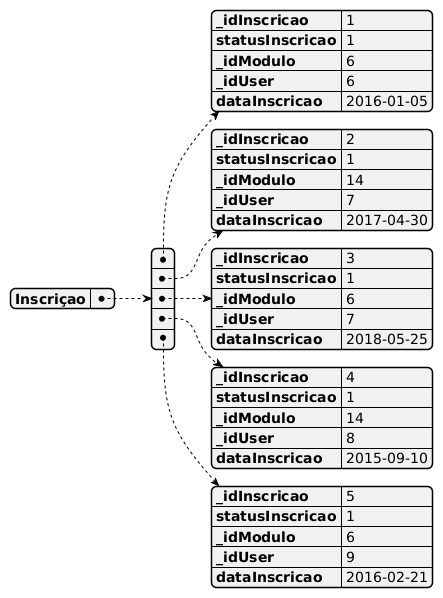

The diagram above was rendered by PlantUML. Its source (embedded in the PNG):
@startjson
{
  "Inscriçao": [
    {
      "_idInscricao": 1,  
      "statusInscricao": 1,
      "_idModulo": 6,
      "_idUser": 6,
      "dataInscricao": "2016-01-05"
    },
    {
      "_idInscricao": 2,    
      "statusInscricao": 1,
      "_idModulo": 14,
      "_idUser": 7,
      "dataInscricao": "2017-04-30"
    },
    {
      "_idInscricao": 3,    
      "statusInscricao": 1,
      "_idModulo": 6,
      "_idUser": 7,
      "dataInscricao": "2018-05-25"
    },
    {
      "_idInscricao": 4,  
      "statusInscricao": 1,
      "_idModulo": 14,
      "_idUser": 8,
      "dataInscricao": "2015-09-10"
    },
    {
      "_idInscricao": 5,    
      "statusInscricao": 1,
      "_idModulo": 6,
      "_idUser": 9,
      "dataInscricao": "2016-02-21"
    }
]
  
}
@endjson